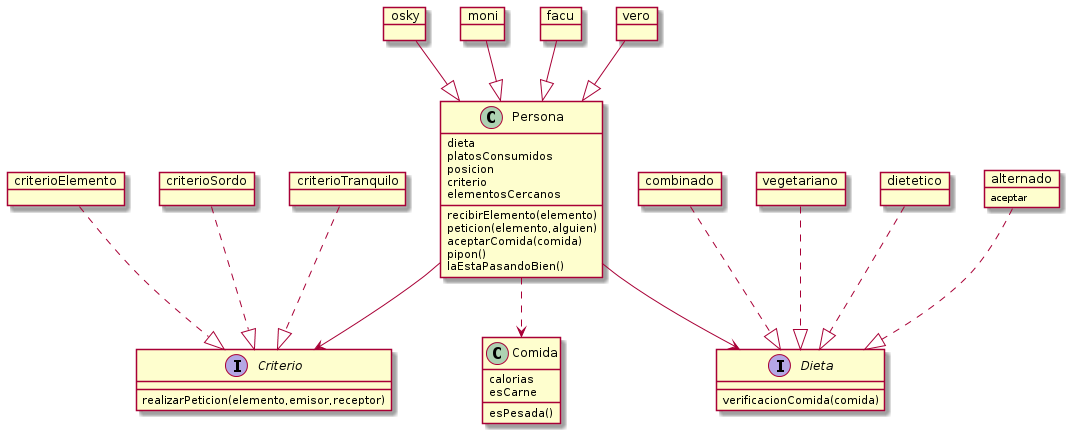

The diagram above was rendered by PlantUML. Its source (embedded in the PNG):
@startuml
class Persona{
dieta
platosConsumidos
posicion
criterio
elementosCercanos
recibirElemento(elemento)
peticion(elemento,alguien)
aceptarComida(comida)
pipon()
laEstaPasandoBien()
}
Persona --> Criterio
Persona ..> Comida

class Comida{
calorias
esCarne

esPesada()
}


interface Criterio{
realizarPeticion(elemento,emisor,receptor)

}
criterioSordo ..|> Criterio
criterioTranquilo ..|> Criterio
criterioElemento ..|> Criterio

object criterioSordo{
  realizarPeticion(elemento,emisor,receptor)
}
object criterioTranquilo{
  realizarPeticion(elemento,emisor,receptor)
}

object criterioElemento{
  realizarPeticion(elemento,emisor,receptor)
}

interface Dieta{
verificacionComida(comida)
}
Persona --> Dieta

object vegetariano{
verificacionComida(comida)
}
object dietetico{
verificacionComida(comida)
}

object alternado{
  aceptar
  
}
object combinado{
verificacionComida(comida)
}

vegetariano ..|> Dieta
alternado ..|> Dieta
combinado ..|> Dieta
dietetico ..|> Dieta

osky --|> Persona
moni --|> Persona
facu --|> Persona
vero --|> Persona

object osky{
cumpleCondicion()
}

object moni{
cumpleCondicion()
}


object facu{
cumpleCondicion()
}

object vero{
}
@enduml